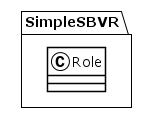

The diagram above was rendered by PlantUML. Its source (embedded in the PNG):
@startuml
!theme plain
package SimpleSBVR {
class Role {
}
}
@enduml